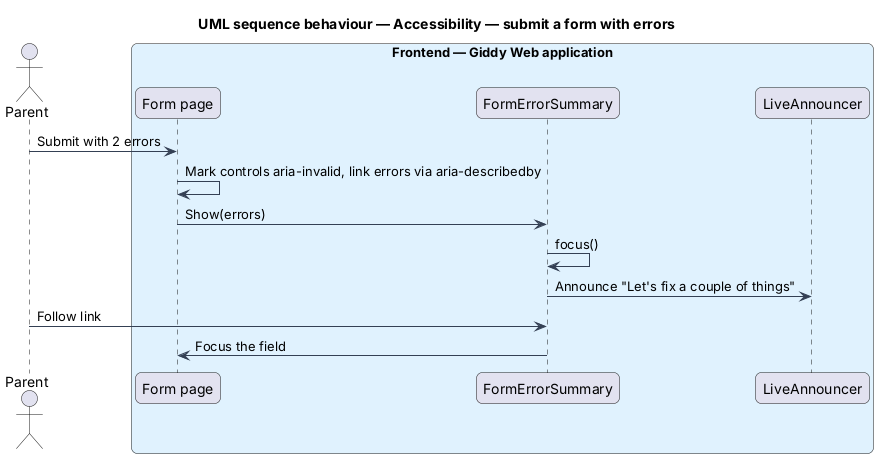

The diagram above was rendered by PlantUML. Its source (embedded in the PNG):
@startuml
title UML sequence behaviour — Accessibility — submit a form with errors
skinparam backgroundColor #FFFFFF
skinparam shadowing false
skinparam roundcorner 12
skinparam defaultFontName Arial
skinparam ArrowColor #344054
skinparam rectangle {
  BorderColor #344054
  FontColor #101828
}
skinparam package {
  BorderColor #667085
  FontColor #101828
  BackgroundColor #F9FAFB
}
actor "Parent" as actor
box "Frontend — Giddy Web application" #E0F2FE
  participant "Form page" as page
  participant "FormErrorSummary" as sum
  participant "LiveAnnouncer" as ann
end box
actor -> page : Submit with 2 errors
page -> page : Mark controls aria-invalid, link errors via aria-describedby
page -> sum : Show(errors)
sum -> sum : focus()
sum -> ann : Announce "Let's fix a couple of things"
actor -> sum : Follow link
sum -> page : Focus the field
@enduml